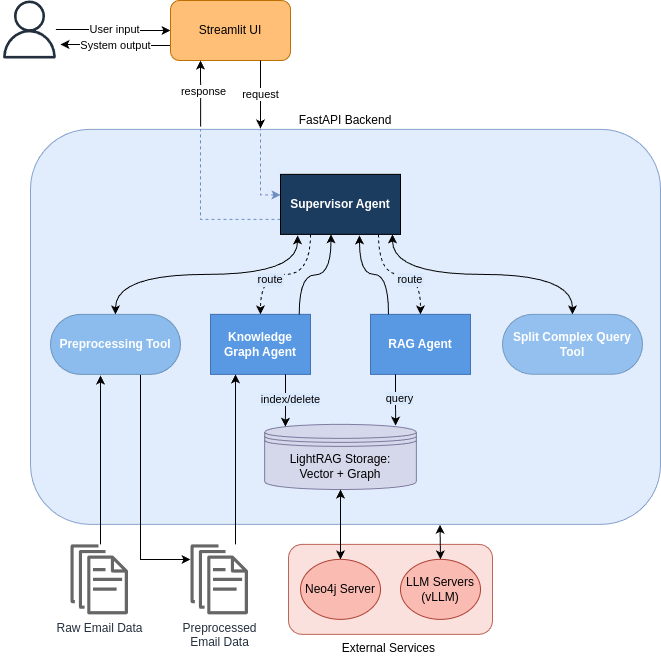

The diagram above was exported from draw.io. Its source (the exported page's mxGraphModel, read from the mxfile embedded in the PNG):
<mxGraphModel dx="1356" dy="764" grid="0" gridSize="10" guides="1" tooltips="1" connect="1" arrows="1" fold="1" page="0" pageScale="1" pageWidth="850" pageHeight="1100" background="#FFFFFF" math="0" shadow="0">
  <root>
    <mxCell id="0" />
    <mxCell id="1" parent="0" />
    <mxCell id="OAajxWuVlLdzpGSbO9zi-99" parent="1" style="sketch=0;outlineConnect=0;fontColor=#232F3E;gradientColor=none;fillColor=#232F3D;strokeColor=none;dashed=0;verticalLabelPosition=bottom;verticalAlign=top;align=center;html=1;fontSize=12;fontStyle=0;aspect=fixed;pointerEvents=1;shape=mxgraph.aws4.user;" value="" vertex="1">
      <mxGeometry height="58" width="58" x="60" y="111" as="geometry" />
    </mxCell>
    <mxCell id="OAajxWuVlLdzpGSbO9zi-135" edge="1" parent="1" source="OAajxWuVlLdzpGSbO9zi-99" style="edgeStyle=orthogonalEdgeStyle;rounded=0;orthogonalLoop=1;jettySize=auto;html=1;" target="OAajxWuVlLdzpGSbO9zi-140">
      <mxGeometry relative="1" as="geometry">
        <mxPoint x="116" y="140" as="sourcePoint" />
      </mxGeometry>
    </mxCell>
    <mxCell id="OAajxWuVlLdzpGSbO9zi-136" connectable="0" parent="OAajxWuVlLdzpGSbO9zi-135" style="edgeLabel;html=1;align=center;verticalAlign=middle;resizable=0;points=[];" value="User input" vertex="1">
      <mxGeometry relative="1" x="-0.0112" y="1" as="geometry">
        <mxPoint as="offset" />
      </mxGeometry>
    </mxCell>
    <mxCell id="OAajxWuVlLdzpGSbO9zi-138" edge="1" parent="1" source="OAajxWuVlLdzpGSbO9zi-140" style="edgeStyle=orthogonalEdgeStyle;rounded=0;orthogonalLoop=1;jettySize=auto;html=1;exitX=0;exitY=0.75;exitDx=0;exitDy=0;">
      <mxGeometry relative="1" as="geometry">
        <mxPoint x="120" y="155" as="targetPoint" />
      </mxGeometry>
    </mxCell>
    <mxCell id="OAajxWuVlLdzpGSbO9zi-139" connectable="0" parent="OAajxWuVlLdzpGSbO9zi-138" style="edgeLabel;html=1;align=center;verticalAlign=middle;resizable=0;points=[];" value="System output" vertex="1">
      <mxGeometry relative="1" x="0.0353" as="geometry">
        <mxPoint as="offset" />
      </mxGeometry>
    </mxCell>
    <mxCell id="OAajxWuVlLdzpGSbO9zi-140" parent="1" style="rounded=1;whiteSpace=wrap;html=1;fillColor=#FFBF77;strokeColor=#BD7000;fillStyle=auto;fontColor=#000000;fontStyle=0" value="Streamlit UI" vertex="1">
      <mxGeometry height="60" width="120" x="230" y="111" as="geometry" />
    </mxCell>
    <mxCell id="OAajxWuVlLdzpGSbO9zi-141" parent="1" style="rounded=1;whiteSpace=wrap;html=1;align=center;fillColor=#dae8fc;fillStyle=auto;strokeColor=#6c8ebf;glass=0;shadow=0;imageAspect=1;labelPosition=center;verticalLabelPosition=top;verticalAlign=bottom;opacity=80;" value="FastAPI Backend" vertex="1">
      <mxGeometry height="395" width="630" x="90.01" y="239.86" as="geometry" />
    </mxCell>
    <mxCell id="OAajxWuVlLdzpGSbO9zi-142" edge="1" parent="1" source="OAajxWuVlLdzpGSbO9zi-144" style="edgeStyle=orthogonalEdgeStyle;elbow=vertical;sourcePerimeterSpacing=0;targetPerimeterSpacing=0;startArrow=none;endArrow=classic;rounded=0;curved=1;endFill=1;dashed=1;exitX=0.25;exitY=1;exitDx=0;exitDy=0;fillColor=#6a00ff;strokeColor=#000000;labelBackgroundColor=#DAE8FC;fontColor=light-dark(#000000,#EDEDED);" target="OAajxWuVlLdzpGSbO9zi-145" value="route">
      <mxGeometry relative="1" x="0.2324" y="5" as="geometry">
        <mxPoint as="offset" />
      </mxGeometry>
    </mxCell>
    <mxCell id="OAajxWuVlLdzpGSbO9zi-143" edge="1" parent="1" source="OAajxWuVlLdzpGSbO9zi-144" style="edgeStyle=orthogonalEdgeStyle;elbow=vertical;sourcePerimeterSpacing=0;targetPerimeterSpacing=0;startArrow=none;endArrow=classic;rounded=0;curved=1;endFill=1;exitX=0.817;exitY=1;exitDx=0;exitDy=0;dashed=1;exitPerimeter=0;fillColor=#6a00ff;strokeColor=#000000;labelBackgroundColor=#DAE8FC;fontColor=#000000;" target="OAajxWuVlLdzpGSbO9zi-146" value="route">
      <mxGeometry relative="1" x="0.1809" y="-5" as="geometry">
        <mxPoint as="offset" />
      </mxGeometry>
    </mxCell>
    <mxCell id="OAajxWuVlLdzpGSbO9zi-177" edge="1" parent="1" source="OAajxWuVlLdzpGSbO9zi-144" style="edgeStyle=elbowEdgeStyle;rounded=0;orthogonalLoop=1;jettySize=auto;html=1;startArrow=none;endArrow=none;dashed=1;fillColor=#dae8fc;strokeColor=#6c8ebf;exitX=0;exitY=0.75;exitDx=0;exitDy=0;">
      <mxGeometry relative="1" as="geometry">
        <Array as="points">
          <mxPoint x="260" y="280" />
        </Array>
        <mxPoint x="260" y="240" as="targetPoint" />
      </mxGeometry>
    </mxCell>
    <mxCell id="OAajxWuVlLdzpGSbO9zi-178" edge="1" parent="1" source="OAajxWuVlLdzpGSbO9zi-144" style="edgeStyle=elbowEdgeStyle;rounded=0;orthogonalLoop=1;jettySize=auto;html=1;startArrow=classic;endArrow=none;entryX=0.365;entryY=-0.002;entryDx=0;entryDy=0;entryPerimeter=0;exitX=0;exitY=0.342;exitDx=0;exitDy=0;exitPerimeter=0;dashed=1;fillColor=#dae8fc;strokeColor=#6c8ebf;endFill=0;startFill=1;" target="OAajxWuVlLdzpGSbO9zi-141">
      <mxGeometry relative="1" as="geometry">
        <Array as="points">
          <mxPoint x="320" y="270" />
        </Array>
      </mxGeometry>
    </mxCell>
    <UserObject label="Supervisor Agent" treeRoot="1" id="OAajxWuVlLdzpGSbO9zi-144">
      <mxCell parent="1" style="whiteSpace=wrap;html=1;align=center;treeFolding=1;treeMoving=1;newEdgeStyle={&quot;edgeStyle&quot;:&quot;elbowEdgeStyle&quot;,&quot;startArrow&quot;:&quot;none&quot;,&quot;endArrow&quot;:&quot;none&quot;};fillColor=#1B3B5F;fontColor=#ffffff;strokeColor=#000003;fontSize=12;fontStyle=1" vertex="1">
        <mxGeometry height="60" width="120" x="340" y="284.86" as="geometry" />
      </mxCell>
    </UserObject>
    <mxCell id="OAajxWuVlLdzpGSbO9zi-145" parent="1" style="whiteSpace=wrap;html=1;align=center;verticalAlign=middle;treeFolding=1;treeMoving=1;newEdgeStyle={&quot;edgeStyle&quot;:&quot;elbowEdgeStyle&quot;,&quot;startArrow&quot;:&quot;none&quot;,&quot;endArrow&quot;:&quot;none&quot;};fillColor=light-dark(#4A90E2,#004950);fontColor=light-dark(#050505, #121212);strokeColor=#3C6AB0;opacity=90;fontStyle=1" value="&lt;font style=&quot;color: rgb(255, 255, 255);&quot;&gt;Knowledge Graph Agent&lt;/font&gt;" vertex="1">
      <mxGeometry height="60" width="100" x="270" y="424.86" as="geometry" />
    </mxCell>
    <mxCell id="OAajxWuVlLdzpGSbO9zi-146" parent="1" style="whiteSpace=wrap;html=1;align=center;verticalAlign=middle;treeFolding=1;treeMoving=1;newEdgeStyle={&quot;edgeStyle&quot;:&quot;elbowEdgeStyle&quot;,&quot;startArrow&quot;:&quot;none&quot;,&quot;endArrow&quot;:&quot;none&quot;};fillColor=light-dark(#4A90E2,#004950);fontColor=#ffffff;strokeColor=#3C6AB0;opacity=90;fontStyle=1" value="RAG Agent" vertex="1">
      <mxGeometry height="60" width="100" x="430" y="424.86" as="geometry" />
    </mxCell>
    <mxCell id="OAajxWuVlLdzpGSbO9zi-147" parent="1" style="shape=datastore;whiteSpace=wrap;html=1;fillColor=#d0cee2;opacity=70;strokeColor=#56517e;fontStyle=0" value="LightRAG Storage:&lt;div&gt;Vector + Graph&lt;/div&gt;" vertex="1">
      <mxGeometry height="65.14" width="151.75" x="324.13" y="534.86" as="geometry" />
    </mxCell>
    <mxCell id="OAajxWuVlLdzpGSbO9zi-186" edge="1" parent="1" source="OAajxWuVlLdzpGSbO9zi-148" style="edgeStyle=orthogonalEdgeStyle;rounded=0;orthogonalLoop=1;jettySize=auto;html=1;startArrow=none;endArrow=classic;segment=10;sourcePerimeterSpacing=0;targetPerimeterSpacing=0;exitX=0.75;exitY=1;exitDx=0;exitDy=0;endFill=1;" target="OAajxWuVlLdzpGSbO9zi-185">
      <mxGeometry relative="1" as="geometry">
        <Array as="points">
          <mxPoint x="200" y="485" />
          <mxPoint x="200" y="670" />
        </Array>
      </mxGeometry>
    </mxCell>
    <mxCell id="OAajxWuVlLdzpGSbO9zi-148" parent="1" style="whiteSpace=wrap;html=1;rounded=1;arcSize=50;align=center;verticalAlign=middle;strokeWidth=1;autosize=1;spacing=4;treeFolding=1;treeMoving=1;newEdgeStyle={&quot;edgeStyle&quot;:&quot;entityRelationEdgeStyle&quot;,&quot;startArrow&quot;:&quot;none&quot;,&quot;endArrow&quot;:&quot;none&quot;,&quot;segment&quot;:10,&quot;curved&quot;:1,&quot;sourcePerimeterSpacing&quot;:0,&quot;targetPerimeterSpacing&quot;:0};fillColor=#8BBCED;strokeColor=#6E93BA;fontColor=#FFFFFF;fontStyle=1" value="Preprocessing Tool" vertex="1">
      <mxGeometry height="60" width="130" x="110" y="424.86" as="geometry" />
    </mxCell>
    <mxCell id="OAajxWuVlLdzpGSbO9zi-149" parent="1" style="whiteSpace=wrap;html=1;rounded=1;arcSize=50;align=center;verticalAlign=middle;strokeWidth=1;autosize=1;spacing=4;treeFolding=1;treeMoving=1;newEdgeStyle={&quot;edgeStyle&quot;:&quot;entityRelationEdgeStyle&quot;,&quot;startArrow&quot;:&quot;none&quot;,&quot;endArrow&quot;:&quot;none&quot;,&quot;segment&quot;:10,&quot;curved&quot;:1,&quot;sourcePerimeterSpacing&quot;:0,&quot;targetPerimeterSpacing&quot;:0};fillColor=#8BBCED;strokeColor=#6E93BA;fontColor=default;opacity=90;fontStyle=1" value="&lt;font style=&quot;color: rgb(255, 255, 255);&quot;&gt;Split Complex Query Tool&lt;/font&gt;" vertex="1">
      <mxGeometry height="59.86" width="140" x="562" y="424.86" as="geometry" />
    </mxCell>
    <mxCell id="OAajxWuVlLdzpGSbO9zi-150" edge="1" parent="1" source="OAajxWuVlLdzpGSbO9zi-145" style="endArrow=classic;html=1;rounded=0;entryX=0.137;entryY=0.036;entryDx=0;entryDy=0;entryPerimeter=0;exitX=0.75;exitY=1;exitDx=0;exitDy=0;" target="OAajxWuVlLdzpGSbO9zi-147" value="">
      <mxGeometry height="50" relative="1" width="50" as="geometry">
        <mxPoint x="351" y="490" as="sourcePoint" />
        <mxPoint x="345" y="549.86" as="targetPoint" />
      </mxGeometry>
    </mxCell>
    <mxCell id="OAajxWuVlLdzpGSbO9zi-151" connectable="0" parent="OAajxWuVlLdzpGSbO9zi-150" style="edgeLabel;align=center;verticalAlign=middle;resizable=0;points=[];html=1;labelBackgroundColor=#DAE8FC;" value="index/delete" vertex="1">
      <mxGeometry relative="1" x="-0.0614" y="3" as="geometry">
        <mxPoint x="2" as="offset" />
      </mxGeometry>
    </mxCell>
    <mxCell id="OAajxWuVlLdzpGSbO9zi-152" edge="1" parent="1" source="OAajxWuVlLdzpGSbO9zi-146" style="endArrow=classic;html=1;rounded=0;exitX=0.25;exitY=1;exitDx=0;exitDy=0;entryX=0.863;entryY=0.019;entryDx=0;entryDy=0;entryPerimeter=0;" target="OAajxWuVlLdzpGSbO9zi-147" value="">
      <mxGeometry height="50" relative="1" width="50" as="geometry">
        <mxPoint x="315" y="484.86" as="sourcePoint" />
        <mxPoint x="454" y="549.86" as="targetPoint" />
      </mxGeometry>
    </mxCell>
    <mxCell id="OAajxWuVlLdzpGSbO9zi-153" connectable="0" parent="OAajxWuVlLdzpGSbO9zi-152" style="edgeLabel;align=center;verticalAlign=middle;resizable=0;points=[];html=1;labelBackgroundColor=#DAE8FC;" value="query" vertex="1">
      <mxGeometry relative="1" x="-0.0614" y="3" as="geometry">
        <mxPoint as="offset" />
      </mxGeometry>
    </mxCell>
    <mxCell id="OAajxWuVlLdzpGSbO9zi-154" edge="1" parent="1" source="OAajxWuVlLdzpGSbO9zi-144" style="edgeStyle=orthogonalEdgeStyle;elbow=vertical;sourcePerimeterSpacing=0;targetPerimeterSpacing=0;startArrow=classic;endArrow=classic;rounded=0;curved=1;exitX=0.933;exitY=1;exitDx=0;exitDy=0;entryX=0.5;entryY=0;entryDx=0;entryDy=0;endFill=1;startFill=1;exitPerimeter=0;" target="OAajxWuVlLdzpGSbO9zi-149" value="">
      <mxGeometry relative="1" as="geometry">
        <mxPoint x="555" y="409.86" as="sourcePoint" />
        <mxPoint x="480" y="479.86" as="targetPoint" />
      </mxGeometry>
    </mxCell>
    <mxCell id="OAajxWuVlLdzpGSbO9zi-155" edge="1" parent="1" source="OAajxWuVlLdzpGSbO9zi-144" style="edgeStyle=orthogonalEdgeStyle;elbow=vertical;sourcePerimeterSpacing=0;targetPerimeterSpacing=0;startArrow=classic;endArrow=classic;rounded=0;curved=1;exitX=0.142;exitY=1.017;exitDx=0;exitDy=0;entryX=0.5;entryY=0;entryDx=0;entryDy=0;strokeColor=default;startFill=1;endFill=1;exitPerimeter=0;" target="OAajxWuVlLdzpGSbO9zi-148" value="">
      <mxGeometry relative="1" as="geometry">
        <mxPoint x="455" y="409.86" as="sourcePoint" />
        <mxPoint x="380" y="479.86" as="targetPoint" />
      </mxGeometry>
    </mxCell>
    <mxCell id="OAajxWuVlLdzpGSbO9zi-157" parent="1" style="sketch=0;outlineConnect=0;fontColor=#232F3E;gradientColor=none;fillColor=#666666;strokeColor=none;dashed=0;verticalLabelPosition=bottom;verticalAlign=top;align=center;html=1;fontSize=12;fontStyle=0;aspect=fixed;pointerEvents=1;shape=mxgraph.aws4.documents;" value="Raw Email Data" vertex="1">
      <mxGeometry height="70" width="57.44" x="130" y="654.86" as="geometry" />
    </mxCell>
    <mxCell id="OAajxWuVlLdzpGSbO9zi-158" edge="1" parent="1" source="OAajxWuVlLdzpGSbO9zi-157" style="endArrow=classic;startArrow=none;html=1;rounded=0;edgeStyle=orthogonalEdgeStyle;endFill=1;startFill=0;" value="">
      <mxGeometry height="50" relative="1" width="50" as="geometry">
        <Array as="points">
          <mxPoint x="160" y="610" />
          <mxPoint x="160" y="610" />
        </Array>
        <mxPoint x="140" y="619.86" as="sourcePoint" />
        <mxPoint x="160" y="486" as="targetPoint" />
      </mxGeometry>
    </mxCell>
    <mxCell id="OAajxWuVlLdzpGSbO9zi-159" edge="1" parent="1" source="OAajxWuVlLdzpGSbO9zi-140" style="rounded=0;orthogonalLoop=1;jettySize=auto;html=1;exitX=0.75;exitY=1;exitDx=0;exitDy=0;">
      <mxGeometry relative="1" as="geometry">
        <mxPoint x="445" y="170" as="sourcePoint" />
        <mxPoint x="320" y="239" as="targetPoint" />
      </mxGeometry>
    </mxCell>
    <mxCell id="OAajxWuVlLdzpGSbO9zi-160" connectable="0" parent="OAajxWuVlLdzpGSbO9zi-159" style="edgeLabel;html=1;align=center;verticalAlign=middle;resizable=0;points=[];" value="request" vertex="1">
      <mxGeometry relative="1" x="-0.04" y="-1" as="geometry">
        <mxPoint as="offset" />
      </mxGeometry>
    </mxCell>
    <mxCell id="OAajxWuVlLdzpGSbO9zi-161" edge="1" parent="1" source="OAajxWuVlLdzpGSbO9zi-141" style="edgeStyle=orthogonalEdgeStyle;rounded=0;orthogonalLoop=1;jettySize=auto;html=1;exitX=0.27;exitY=-0.007;exitDx=0;exitDy=0;entryX=0.25;entryY=1;entryDx=0;entryDy=0;exitPerimeter=0;" target="OAajxWuVlLdzpGSbO9zi-140">
      <mxGeometry relative="1" as="geometry">
        <mxPoint x="385" y="170" as="targetPoint" />
      </mxGeometry>
    </mxCell>
    <mxCell id="OAajxWuVlLdzpGSbO9zi-162" connectable="0" parent="OAajxWuVlLdzpGSbO9zi-161" style="edgeLabel;html=1;align=center;verticalAlign=middle;resizable=0;points=[];" value="response" vertex="1">
      <mxGeometry relative="1" x="0.08" y="-2" as="geometry">
        <mxPoint as="offset" />
      </mxGeometry>
    </mxCell>
    <mxCell id="OAajxWuVlLdzpGSbO9zi-164" parent="1" style="rounded=1;whiteSpace=wrap;html=1;labelPosition=center;verticalLabelPosition=bottom;align=center;verticalAlign=top;fillColor=#fad9d5;strokeColor=#ae4132;opacity=80;" value="External Services&amp;nbsp;" vertex="1">
      <mxGeometry height="90" width="204" x="348" y="654.86" as="geometry" />
    </mxCell>
    <mxCell id="OAajxWuVlLdzpGSbO9zi-165" parent="1" style="ellipse;whiteSpace=wrap;html=1;fillColor=#FABBB3;strokeColor=#AE4132;fontColor=default;" value="&lt;font style=&quot;&quot;&gt;LLM Servers (vLLM)&lt;/font&gt;" vertex="1">
      <mxGeometry height="60" width="80" x="460" y="669.86" as="geometry" />
    </mxCell>
    <mxCell id="OAajxWuVlLdzpGSbO9zi-166" parent="1" style="ellipse;whiteSpace=wrap;html=1;fillColor=#FABBB3;strokeColor=#AE4132;" value="Neo4j Server" vertex="1">
      <mxGeometry height="60" width="80" x="360" y="669.86" as="geometry" />
    </mxCell>
    <mxCell id="OAajxWuVlLdzpGSbO9zi-171" edge="1" parent="1" source="OAajxWuVlLdzpGSbO9zi-141" style="endArrow=classic;startArrow=classic;html=1;rounded=0;exitX=0.65;exitY=1.001;exitDx=0;exitDy=0;exitPerimeter=0;entryX=0.5;entryY=0;entryDx=0;entryDy=0;" target="OAajxWuVlLdzpGSbO9zi-165" value="">
      <mxGeometry height="50" relative="1" width="50" as="geometry">
        <mxPoint x="510" y="234.86" as="sourcePoint" />
        <mxPoint x="460" y="774.86" as="targetPoint" />
      </mxGeometry>
    </mxCell>
    <mxCell id="OAajxWuVlLdzpGSbO9zi-173" edge="1" parent="1" source="OAajxWuVlLdzpGSbO9zi-166" style="edgeStyle=orthogonalEdgeStyle;rounded=0;orthogonalLoop=1;jettySize=auto;html=1;exitX=0.5;exitY=0;exitDx=0;exitDy=0;startArrow=classic;startFill=1;entryX=0.5;entryY=1;entryDx=0;entryDy=0;strokeColor=#000000;" target="OAajxWuVlLdzpGSbO9zi-147">
      <mxGeometry relative="1" as="geometry">
        <mxPoint x="398" y="610" as="targetPoint" />
      </mxGeometry>
    </mxCell>
    <mxCell id="OAajxWuVlLdzpGSbO9zi-183" edge="1" parent="1" source="OAajxWuVlLdzpGSbO9zi-146" style="edgeStyle=orthogonalEdgeStyle;elbow=vertical;sourcePerimeterSpacing=0;targetPerimeterSpacing=0;startArrow=none;endArrow=classic;rounded=0;curved=1;endFill=1;entryX=0.658;entryY=1.017;entryDx=0;entryDy=0;exitX=0.18;exitY=0;exitDx=0;exitDy=0;entryPerimeter=0;exitPerimeter=0;" target="OAajxWuVlLdzpGSbO9zi-144" value="">
      <mxGeometry relative="1" as="geometry">
        <Array as="points">
          <mxPoint x="448" y="384.86" />
          <mxPoint x="419" y="384.86" />
        </Array>
        <mxPoint x="420" y="434.86" as="sourcePoint" />
        <mxPoint x="490" y="514.86" as="targetPoint" />
      </mxGeometry>
    </mxCell>
    <mxCell id="OAajxWuVlLdzpGSbO9zi-184" edge="1" parent="1" source="OAajxWuVlLdzpGSbO9zi-145" style="edgeStyle=orthogonalEdgeStyle;elbow=vertical;sourcePerimeterSpacing=0;targetPerimeterSpacing=0;startArrow=none;endArrow=classic;rounded=0;curved=1;endFill=1;exitX=0.887;exitY=0.003;exitDx=0;exitDy=0;exitPerimeter=0;" value="">
      <mxGeometry relative="1" as="geometry">
        <mxPoint x="419.5" y="413.86" as="sourcePoint" />
        <mxPoint x="390.5" y="344.86" as="targetPoint" />
      </mxGeometry>
    </mxCell>
    <mxCell id="OAajxWuVlLdzpGSbO9zi-190" edge="1" parent="1" source="OAajxWuVlLdzpGSbO9zi-185" style="edgeStyle=orthogonalEdgeStyle;rounded=0;orthogonalLoop=1;jettySize=auto;html=1;entryX=0.25;entryY=1;entryDx=0;entryDy=0;" target="OAajxWuVlLdzpGSbO9zi-145">
      <mxGeometry relative="1" as="geometry">
        <Array as="points">
          <mxPoint x="295" y="630" />
          <mxPoint x="295" y="630" />
        </Array>
      </mxGeometry>
    </mxCell>
    <mxCell id="OAajxWuVlLdzpGSbO9zi-185" parent="1" style="sketch=0;outlineConnect=0;fontColor=#232F3E;gradientColor=none;fillColor=#666666;strokeColor=none;dashed=0;verticalLabelPosition=bottom;verticalAlign=top;align=center;html=1;fontSize=12;fontStyle=0;aspect=fixed;pointerEvents=1;shape=mxgraph.aws4.documents;" value="Preprocessed&lt;div&gt;Email Data&lt;/div&gt;" vertex="1">
      <mxGeometry height="70" width="57.44" x="250" y="654.86" as="geometry" />
    </mxCell>
  </root>
</mxGraphModel>